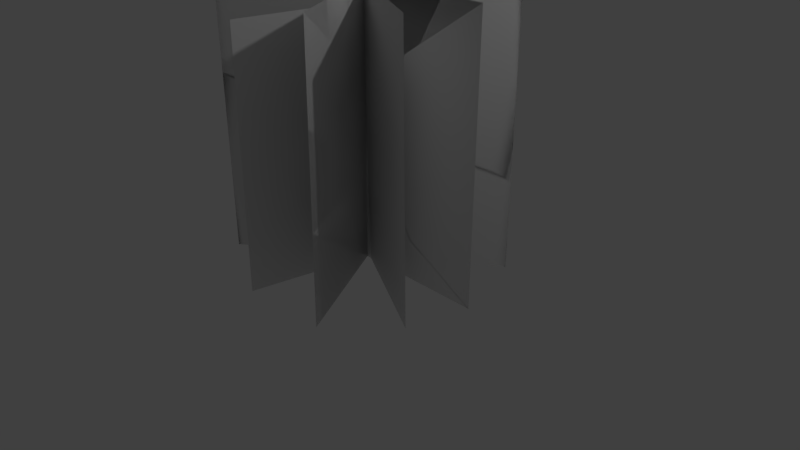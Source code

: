 # Source: SeaPlant01.blend  (saved by Blender 2.79.0; exported with 4.5.12 LTS)
import bpy
from mathutils import Matrix  # noqa: F401  (used for matrix-valued properties, if any)

bpy.ops.wm.read_factory_settings(use_empty=True)
scene = bpy.context.scene
scene.name = 'Scene'

# ---- collections
col_collection_1 = bpy.data.collections.new('Collection 1'); scene.collection.children.link(col_collection_1)

# ---- materials (node trees are filled in below, after node groups)
mat_seaplant01 = bpy.data.materials.new('SeaPlant01')
mat_seaplant01.alpha_threshold = 0.0
mat_seaplant01.use_transparent_shadow = False
mat_seaplant01.specular_color = (0.9, 0.9, 0.9)
mat_seaplant01.roughness = 0.5
mat_seaplant01.specular_intensity = 10.0

# ---- material node trees

# ---- world
world_world = bpy.data.worlds.new('World'); scene.world = world_world
world_world.color = (0.05088, 0.05088, 0.05088)
world_world.use_sun_shadow = False
world_world.sun_shadow_jitter_overblur = 0.0
world_world.cycles.sampling_method = 'MANUAL'

# ---- cameras
cam_camera = bpy.data.cameras.new('Camera')
cam_camera.clip_end = 100.0
cam_camera.lens = 35.0
cam_camera.sensor_width = 32.0
cam_camera.sensor_height = 18.0
cam_camera.ortho_scale = 7.314
cam_camera.dof.focus_distance = 0.0
cam_camera.dof.aperture_fstop = 128.0

# ---- lights
light_environmentambientlight = bpy.data.lights.new('EnvironmentAmbientLight', 'SUN')
light_environmentambientlight.color = (0.0, 0.0, 0.0)
light_environmentambientlight.transmission_factor = 0.0
light_environmentambientlight.angle = 0.1993
light_environmentambientlight.energy = 1.0
light_environmentambientlight.shadow_buffer_clip_start = 0.5
light_environmentambientlight.shadow_soft_size = 0.1
light_environmentambientlight.shadow_cascade_max_distance = 1000.0
light_lamp = bpy.data.lights.new('Lamp', 'POINT')
light_lamp.transmission_factor = 0.0
light_lamp.cutoff_distance = 30.0
light_lamp.energy = 100.0
light_lamp.shadow_buffer_clip_start = 1.001
light_lamp.shadow_soft_size = 0.1
light_lamp.shadow_maximum_resolution = 0.006
light_lamp.use_absolute_resolution = True

# ---- meshes
me_seaplantone128 = bpy.data.meshes.new('SeaPlantOne128')
me_seaplantone128.from_pydata([(16.78, 19.77, -10.11), (-16.78, -19.77, 10.11), (16.6, -19.59, -10.75), (-19.69, -19.69, 0.0), (19.69, 19.69, 0.0), (-19.69, 19.69, 0.0), (-14.24, -19.57, -11.62), (14.24, 16.77, 11.59), (-14.04, 16.97, -11.55), (2.228, -19.85, 19.39), (-2.228, 19.85, -19.39), (2.57, 19.51, 19.69), (-9.843, 19.53, 17.22), (9.843, -19.53, -17.22), (-9.544, -19.83, 17.05), (19.69, -19.69, 0.0), (9.544, 19.83, -17.05), (-2.57, -19.51, -19.69), (-16.6, 19.59, 10.75), (14.04, -19.77, 11.52), (-16.72, -6.652, 10.33), (0.09103, 19.68, 0.3174), (-0.1495, 19.68, 0.08719), (0.0, 19.69, 0.0), (-19.69, -6.562, 0.0), (19.69, 6.562, 0.0), (-19.69, 6.562, 0.0), (19.69, -6.562, 0.0), (0.0, -19.69, 0.0), (2.456, 6.391, 19.59)], [], [(2, 1, 20), (20, 21, 2), (24, 25, 4), (4, 23, 24), (7, 8, 6), (17, 9, 29), (29, 10, 17), (22, 12, 14), (14, 16, 22), (24, 27, 25), (14, 13, 16), (21, 20, 18), (7, 6, 19), (21, 0, 2), (23, 5, 26), (26, 24, 23), (28, 15, 27), (27, 24, 28), (3, 28, 24), (10, 29, 11)])
_uv = me_seaplantone128.uv_layers.new(name='geom-SeaPlantOne128-map1')
_uv.uv.foreach_set('vector', [0.0, 0.0, 1.0, 0.0, 1.0, 0.3333, 1.0, 0.3333, 0.5, 1.0, 0.0, 0.0, 0.0, 0.3333, 1.0, 0.6667, 1.0, 1.0, 1.0, 1.0, 0.5, 1.0, 0.0, 0.3333, 1.0, 1.0, 0.0, 1.0, 0.0, 0.0, 0.0, 0.0, 1.0, 0.0, 1.0, 0.6667, 1.0, 0.6667, 0.0, 1.0, 0.0, 0.0, 0.5, 1.0, 0.0, 1.0, 0.0, 0.0, 0.0, 0.0, 1.0, 1.0, 0.5, 1.0, 0.0, 0.3333, 1.0, 0.3333, 1.0, 0.6667, 0.0, 0.0, 1.0, 0.0, 1.0, 1.0, 0.5, 1.0, 1.0, 0.3333, 1.0, 1.0, 1.0, 1.0, 0.0, 0.0, 1.0, 0.0, 0.5, 1.0, 0.0, 1.0, 0.0, 0.0, 0.5, 1.0, 0.0, 1.0, 0.0, 0.6667, 0.0, 0.6667, 0.0, 0.3333, 0.5, 1.0, 0.5, 0.0, 1.0, 0.0, 1.0, 0.3333, 1.0, 0.3333, 0.0, 0.3333, 0.5, 0.0, 0.0, 0.0, 0.5, 0.0, 0.0, 0.3333, 0.0, 1.0, 1.0, 0.6667, 1.0, 1.0])
_ca = me_seaplantone128.color_attributes.new('geom-SeaPlantOne128-map0', 'BYTE_COLOR', 'CORNER')
_ca.data.foreach_set('color', [1.0, 1.0, 1.0, 1.0, 0.8796, 1.0, 0.8879, 1.0, 0.0, 1.0, 0.01298, 1.0, 0.0, 1.0, 0.01298, 1.0, 0.07619, 1.0, 0.1248, 1.0, 1.0, 1.0, 1.0, 1.0, 0.9911, 1.0, 0.9911, 1.0, 0.02122, 1.0, 0.05286, 1.0, 0.807, 1.0, 0.8308, 1.0, 0.807, 1.0, 0.8308, 1.0, 0.07619, 1.0, 0.1248, 1.0, 0.9911, 1.0, 0.9911, 1.0, 0.807, 1.0, 0.8308, 1.0, 0.7835, 1.0, 0.807, 1.0, 1.0, 1.0, 1.0, 1.0, 1.0, 1.0, 1.0, 1.0, 0.8796, 1.0, 0.8879, 1.0, 0.02122, 1.0, 0.05286, 1.0, 0.02122, 1.0, 0.05286, 1.0, 0.7835, 1.0, 0.807, 1.0, 1.0, 1.0, 1.0, 1.0, 0.07619, 1.0, 0.1248, 1.0, 0.7835, 1.0, 0.807, 1.0, 1.0, 1.0, 1.0, 1.0, 1.0, 1.0, 1.0, 1.0, 0.807, 1.0, 0.8308, 1.0, 0.07619, 1.0, 0.1248, 1.0, 0.9911, 1.0, 0.9911, 1.0, 0.0, 1.0, 0.01298, 1.0, 0.02122, 1.0, 0.05286, 1.0, 1.0, 1.0, 1.0, 1.0, 0.8796, 1.0, 0.8879, 1.0, 0.807, 1.0, 0.8308, 1.0, 0.07619, 1.0, 0.1248, 1.0, 0.0, 1.0, 0.01298, 1.0, 0.807, 1.0, 0.8308, 1.0, 0.807, 1.0, 0.8308, 1.0, 1.0, 1.0, 1.0, 1.0, 0.8796, 1.0, 0.8879, 1.0, 0.07619, 1.0, 0.1248, 1.0, 0.7835, 1.0, 0.807, 1.0, 1.0, 1.0, 1.0, 1.0, 0.07619, 1.0, 0.1248, 1.0, 0.7835, 1.0, 0.807, 1.0, 0.0, 1.0, 0.01298, 1.0, 0.0, 1.0, 0.01298, 1.0, 0.9911, 1.0, 0.9911, 1.0, 0.07619, 1.0, 0.1248, 1.0, 0.06663, 0.2502, 0.6172, 1.0, 0.8796, 1.0, 0.8879, 1.0, 0.0, 1.0, 0.01298, 1.0, 0.0, 1.0, 0.01298, 1.0, 0.9911, 1.0, 0.9911, 1.0, 0.06663, 0.2502, 0.6172, 1.0, 1.0, 1.0, 1.0, 1.0, 0.06663, 0.2502, 0.6172, 1.0, 0.9911, 1.0, 0.9911, 1.0, 0.7835, 1.0, 0.807, 1.0, 0.02122, 1.0, 0.05286, 1.0, 0.807, 1.0, 0.8308, 1.0])
me_seaplantone128.materials.append(mat_seaplant01)
me_seaplantone128.use_remesh_preserve_volume = False
me_seaplantone128.use_remesh_preserve_attributes = False
me_seaplantone128.use_mirror_vertex_groups = False
me_seaplantone128.update()
me_seaplantone256 = bpy.data.meshes.new('SeaPlantOne256')
me_seaplantone256.from_pydata([(-19.69, -19.69, 0.0), (0.0, -19.69, 0.0), (19.69, -19.69, 0.0), (-19.69, -6.562, 0.0), (0.0, -6.562, 0.0), (19.69, -6.562, 0.0), (-19.69, 6.562, 0.0), (0.0, 6.562, 0.0), (19.69, 6.562, 0.0), (-19.69, 19.69, 0.0), (0.0, 19.69, 0.0), (19.69, 19.69, 0.0), (-9.544, -19.83, 17.05), (0.1495, -19.68, -0.08719), (9.843, -19.53, -17.22), (-9.644, -6.711, 17.1), (0.04984, -6.561, -0.02906), (9.743, -6.412, -17.16), (-9.743, 6.412, 17.16), (-0.04984, 6.561, 0.02906), (9.644, 6.711, -17.1), (-9.843, 19.53, 17.22), (-0.1495, 19.68, 0.08719), (9.544, 19.83, -17.05), (-2.57, -19.51, -19.69), (-0.1705, -19.68, -0.1508), (2.228, -19.85, 19.39), (-2.456, -6.391, -19.59), (-0.05683, -6.561, -0.05028), (2.342, -6.732, 19.49), (-2.342, 6.732, -19.49), (0.05683, 6.561, 0.05028), (2.456, 6.391, 19.59), (-2.228, 19.85, -19.39), (0.1705, 19.68, 0.1508), (2.57, 19.51, 19.69), (16.6, -19.59, -10.75), (-0.09103, -19.68, -0.3175), (-16.78, -19.77, 10.11), (16.66, -6.47, -10.54), (-0.03034, -6.561, -0.1058), (-16.72, -6.652, 10.33), (16.72, 6.652, -10.33), (0.03034, 6.561, 0.1058), (-16.66, 6.47, 10.54), (16.78, 19.77, -10.11), (0.09103, 19.68, 0.3174), (-16.6, 19.59, 10.75), (-14.24, -19.57, -11.62), (-0.101, -19.67, -0.04825), (14.04, -19.77, 11.52), (-14.17, -7.388, -11.59), (-0.03366, -7.489, -0.02423), (14.11, -7.59, 11.55), (-14.11, 4.792, -11.57), (0.03365, 4.691, -0.000199), (14.17, 4.59, 11.57), (-14.04, 16.97, -11.55), (0.101, 16.87, 0.02383), (14.24, 16.77, 11.59)], [], [(0, 1, 4), (4, 3, 0), (1, 2, 5), (5, 4, 1), (3, 4, 7), (7, 6, 3), (4, 5, 8), (8, 7, 4), (6, 7, 10), (10, 9, 6), (7, 8, 11), (11, 10, 7), (12, 13, 16), (16, 15, 12), (13, 14, 17), (17, 16, 13), (15, 16, 19), (19, 18, 15), (16, 17, 20), (20, 19, 16), (18, 19, 22), (22, 21, 18), (19, 20, 23), (23, 22, 19), (24, 25, 28), (28, 27, 24), (25, 26, 29), (29, 28, 25), (27, 28, 31), (31, 30, 27), (28, 29, 32), (32, 31, 28), (30, 31, 34), (34, 33, 30), (31, 32, 35), (35, 34, 31), (36, 37, 40), (40, 39, 36), (37, 38, 41), (41, 40, 37), (39, 40, 43), (43, 42, 39), (40, 41, 44), (44, 43, 40), (42, 43, 46), (46, 45, 42), (43, 44, 47), (47, 46, 43), (48, 49, 52), (52, 51, 48), (49, 50, 53), (53, 52, 49), (51, 52, 55), (55, 54, 51), (52, 53, 56), (56, 55, 52), (54, 55, 58), (58, 57, 54), (55, 56, 59), (59, 58, 55)])
_uv = me_seaplantone256.uv_layers.new(name='geom-SeaPlantOne256-map1')
_uv.uv.foreach_set('vector', [0.0, 0.0, 0.5, 0.0, 0.5, 0.3333, 0.5, 0.3333, 0.0, 0.3333, 0.0, 0.0, 0.5, 0.0, 1.0, 0.0, 1.0, 0.3333, 1.0, 0.3333, 0.5, 0.3333, 0.5, 0.0, 0.0, 0.3333, 0.5, 0.3333, 0.5, 0.6667, 0.5, 0.6667, 0.0, 0.6667, 0.0, 0.3333, 0.5, 0.3333, 1.0, 0.3333, 1.0, 0.6667, 1.0, 0.6667, 0.5, 0.6667, 0.5, 0.3333, 0.0, 0.6667, 0.5, 0.6667, 0.5, 1.0, 0.5, 1.0, 0.0, 1.0, 0.0, 0.6667, 0.5, 0.6667, 1.0, 0.6667, 1.0, 1.0, 1.0, 1.0, 0.5, 1.0, 0.5, 0.6667, 0.0, 0.0, 0.5, 0.0, 0.5, 0.3333, 0.5, 0.3333, 0.0, 0.3333, 0.0, 0.0, 0.5, 0.0, 1.0, 0.0, 1.0, 0.3333, 1.0, 0.3333, 0.5, 0.3333, 0.5, 0.0, 0.0, 0.3333, 0.5, 0.3333, 0.5, 0.6667, 0.5, 0.6667, 0.0, 0.6667, 0.0, 0.3333, 0.5, 0.3333, 1.0, 0.3333, 1.0, 0.6667, 1.0, 0.6667, 0.5, 0.6667, 0.5, 0.3333, 0.0, 0.6667, 0.5, 0.6667, 0.5, 1.0, 0.5, 1.0, 0.0, 1.0, 0.0, 0.6667, 0.5, 0.6667, 1.0, 0.6667, 1.0, 1.0, 1.0, 1.0, 0.5, 1.0, 0.5, 0.6667, 0.0, 0.0, 0.5, 0.0, 0.5, 0.3333, 0.5, 0.3333, 0.0, 0.3333, 0.0, 0.0, 0.5, 0.0, 1.0, 0.0, 1.0, 0.3333, 1.0, 0.3333, 0.5, 0.3333, 0.5, 0.0, 0.0, 0.3333, 0.5, 0.3333, 0.5, 0.6667, 0.5, 0.6667, 0.0, 0.6667, 0.0, 0.3333, 0.5, 0.3333, 1.0, 0.3333, 1.0, 0.6667, 1.0, 0.6667, 0.5, 0.6667, 0.5, 0.3333, 0.0, 0.6667, 0.5, 0.6667, 0.5, 1.0, 0.5, 1.0, 0.0, 1.0, 0.0, 0.6667, 0.5, 0.6667, 1.0, 0.6667, 1.0, 1.0, 1.0, 1.0, 0.5, 1.0, 0.5, 0.6667, 0.0, 0.0, 0.5, 0.0, 0.5, 0.3333, 0.5, 0.3333, 0.0, 0.3333, 0.0, 0.0, 0.5, 0.0, 1.0, 0.0, 1.0, 0.3333, 1.0, 0.3333, 0.5, 0.3333, 0.5, 0.0, 0.0, 0.3333, 0.5, 0.3333, 0.5, 0.6667, 0.5, 0.6667, 0.0, 0.6667, 0.0, 0.3333, 0.5, 0.3333, 1.0, 0.3333, 1.0, 0.6667, 1.0, 0.6667, 0.5, 0.6667, 0.5, 0.3333, 0.0, 0.6667, 0.5, 0.6667, 0.5, 1.0, 0.5, 1.0, 0.0, 1.0, 0.0, 0.6667, 0.5, 0.6667, 1.0, 0.6667, 1.0, 1.0, 1.0, 1.0, 0.5, 1.0, 0.5, 0.6667, 0.0, 0.0, 0.5, 0.0, 0.5, 0.3333, 0.5, 0.3333, 0.0, 0.3333, 0.0, 0.0, 0.5, 0.0, 1.0, 0.0, 1.0, 0.3333, 1.0, 0.3333, 0.5, 0.3333, 0.5, 0.0, 0.0, 0.3333, 0.5, 0.3333, 0.5, 0.6667, 0.5, 0.6667, 0.0, 0.6667, 0.0, 0.3333, 0.5, 0.3333, 1.0, 0.3333, 1.0, 0.6667, 1.0, 0.6667, 0.5, 0.6667, 0.5, 0.3333, 0.0, 0.6667, 0.5, 0.6667, 0.5, 1.0, 0.5, 1.0, 0.0, 1.0, 0.0, 0.6667, 0.5, 0.6667, 1.0, 0.6667, 1.0, 1.0, 1.0, 1.0, 0.5, 1.0, 0.5, 0.6667])
_ca = me_seaplantone256.color_attributes.new('geom-SeaPlantOne256-map0', 'BYTE_COLOR', 'CORNER')
_ca.data.foreach_set('color', [1.0, 1.0, 1.0, 1.0, 0.06663, 0.2502, 0.6172, 1.0, 0.06848, 0.2423, 0.6376, 1.0, 0.06848, 0.2423, 0.6376, 1.0, 0.9911, 1.0, 0.9911, 1.0, 1.0, 1.0, 1.0, 1.0, 0.06663, 0.2502, 0.6172, 1.0, 0.8796, 1.0, 0.8879, 1.0, 0.0, 1.0, 0.01298, 1.0, 0.0, 1.0, 0.01298, 1.0, 0.06848, 0.2423, 0.6376, 1.0, 0.06663, 0.2502, 0.6172, 1.0, 0.9911, 1.0, 0.9911, 1.0, 0.06848, 0.2423, 0.6376, 1.0, 0.1356, 0.4508, 0.5333, 1.0, 0.1356, 0.4508, 0.5333, 1.0, 0.0, 1.0, 0.01298, 1.0, 0.9911, 1.0, 0.9911, 1.0, 0.06848, 0.2423, 0.6376, 1.0, 0.0, 1.0, 0.01298, 1.0, 0.02122, 1.0, 0.05286, 1.0, 0.02122, 1.0, 0.05286, 1.0, 0.1356, 0.4508, 0.5333, 1.0, 0.06848, 0.2423, 0.6376, 1.0, 0.0, 1.0, 0.01298, 1.0, 0.1356, 0.4508, 0.5333, 1.0, 0.07619, 1.0, 0.1248, 1.0, 0.07619, 1.0, 0.1248, 1.0, 0.7835, 1.0, 0.807, 1.0, 0.0, 1.0, 0.01298, 1.0, 0.1356, 0.4508, 0.5333, 1.0, 0.02122, 1.0, 0.05286, 1.0, 0.807, 1.0, 0.8308, 1.0, 0.807, 1.0, 0.8308, 1.0, 0.07619, 1.0, 0.1248, 1.0, 0.1356, 0.4508, 0.5333, 1.0, 1.0, 1.0, 1.0, 1.0, 0.06663, 0.2502, 0.6172, 1.0, 0.06848, 0.2423, 0.6376, 1.0, 0.06848, 0.2423, 0.6376, 1.0, 0.9911, 1.0, 0.9911, 1.0, 1.0, 1.0, 1.0, 1.0, 0.06663, 0.2502, 0.6172, 1.0, 0.8796, 1.0, 0.8879, 1.0, 0.0, 1.0, 0.01298, 1.0, 0.0, 1.0, 0.01298, 1.0, 0.06848, 0.2423, 0.6376, 1.0, 0.06663, 0.2502, 0.6172, 1.0, 0.9911, 1.0, 0.9911, 1.0, 0.06848, 0.2423, 0.6376, 1.0, 0.1356, 0.4508, 0.5333, 1.0, 0.1356, 0.4508, 0.5333, 1.0, 0.0, 1.0, 0.01298, 1.0, 0.9911, 1.0, 0.9911, 1.0, 0.06848, 0.2423, 0.6376, 1.0, 0.0, 1.0, 0.01298, 1.0, 0.02122, 1.0, 0.05286, 1.0, 0.02122, 1.0, 0.05286, 1.0, 0.1356, 0.4508, 0.5333, 1.0, 0.06848, 0.2423, 0.6376, 1.0, 0.0, 1.0, 0.01298, 1.0, 0.1356, 0.4508, 0.5333, 1.0, 0.07619, 1.0, 0.1248, 1.0, 0.07619, 1.0, 0.1248, 1.0, 0.7835, 1.0, 0.807, 1.0, 0.0, 1.0, 0.01298, 1.0, 0.1356, 0.4508, 0.5333, 1.0, 0.02122, 1.0, 0.05286, 1.0, 0.807, 1.0, 0.8308, 1.0, 0.807, 1.0, 0.8308, 1.0, 0.07619, 1.0, 0.1248, 1.0, 0.1356, 0.4508, 0.5333, 1.0, 1.0, 1.0, 1.0, 1.0, 0.06663, 0.2502, 0.6172, 1.0, 0.06848, 0.2423, 0.6376, 1.0, 0.06848, 0.2423, 0.6376, 1.0, 0.9911, 1.0, 0.9911, 1.0, 1.0, 1.0, 1.0, 1.0, 0.06663, 0.2502, 0.6172, 1.0, 0.8796, 1.0, 0.8879, 1.0, 0.0, 1.0, 0.01298, 1.0, 0.0, 1.0, 0.01298, 1.0, 0.06848, 0.2423, 0.6376, 1.0, 0.06663, 0.2502, 0.6172, 1.0, 0.9911, 1.0, 0.9911, 1.0, 0.06848, 0.2423, 0.6376, 1.0, 0.1356, 0.4508, 0.5333, 1.0, 0.1356, 0.4508, 0.5333, 1.0, 0.0, 1.0, 0.01298, 1.0, 0.9911, 1.0, 0.9911, 1.0, 0.06848, 0.2423, 0.6376, 1.0, 0.0, 1.0, 0.01298, 1.0, 0.02122, 1.0, 0.05286, 1.0, 0.02122, 1.0, 0.05286, 1.0, 0.1356, 0.4508, 0.5333, 1.0, 0.06848, 0.2423, 0.6376, 1.0, 0.0, 1.0, 0.01298, 1.0, 0.1356, 0.4508, 0.5333, 1.0, 0.07619, 1.0, 0.1248, 1.0, 0.07619, 1.0, 0.1248, 1.0, 0.7835, 1.0, 0.807, 1.0, 0.0, 1.0, 0.01298, 1.0, 0.1356, 0.4508, 0.5333, 1.0, 0.02122, 1.0, 0.05286, 1.0, 0.807, 1.0, 0.8308, 1.0, 0.807, 1.0, 0.8308, 1.0, 0.07619, 1.0, 0.1248, 1.0, 0.1356, 0.4508, 0.5333, 1.0, 1.0, 1.0, 1.0, 1.0, 0.06663, 0.2502, 0.6172, 1.0, 0.06848, 0.2423, 0.6376, 1.0, 0.06848, 0.2423, 0.6376, 1.0, 0.9911, 1.0, 0.9911, 1.0, 1.0, 1.0, 1.0, 1.0, 0.06663, 0.2502, 0.6172, 1.0, 0.8796, 1.0, 0.8879, 1.0, 0.0, 1.0, 0.01298, 1.0, 0.0, 1.0, 0.01298, 1.0, 0.06848, 0.2423, 0.6376, 1.0, 0.06663, 0.2502, 0.6172, 1.0, 0.9911, 1.0, 0.9911, 1.0, 0.06848, 0.2423, 0.6376, 1.0, 0.1356, 0.4508, 0.5333, 1.0, 0.1356, 0.4508, 0.5333, 1.0, 0.0, 1.0, 0.01298, 1.0, 0.9911, 1.0, 0.9911, 1.0, 0.06848, 0.2423, 0.6376, 1.0, 0.0, 1.0, 0.01298, 1.0, 0.02122, 1.0, 0.05286, 1.0, 0.02122, 1.0, 0.05286, 1.0, 0.1356, 0.4508, 0.5333, 1.0, 0.06848, 0.2423, 0.6376, 1.0, 0.0, 1.0, 0.01298, 1.0, 0.1356, 0.4508, 0.5333, 1.0, 0.07619, 1.0, 0.1248, 1.0, 0.07619, 1.0, 0.1248, 1.0, 0.7835, 1.0, 0.807, 1.0, 0.0, 1.0, 0.01298, 1.0, 0.1356, 0.4508, 0.5333, 1.0, 0.02122, 1.0, 0.05286, 1.0, 0.807, 1.0, 0.8308, 1.0, 0.807, 1.0, 0.8308, 1.0, 0.07619, 1.0, 0.1248, 1.0, 0.1356, 0.4508, 0.5333, 1.0, 1.0, 1.0, 1.0, 1.0, 0.06663, 0.2502, 0.6172, 1.0, 0.06848, 0.2423, 0.6376, 1.0, 0.06848, 0.2423, 0.6376, 1.0, 0.9911, 1.0, 0.9911, 1.0, 1.0, 1.0, 1.0, 1.0, 0.06663, 0.2502, 0.6172, 1.0, 0.8796, 1.0, 0.8879, 1.0, 0.0, 1.0, 0.01298, 1.0, 0.0, 1.0, 0.01298, 1.0, 0.06848, 0.2423, 0.6376, 1.0, 0.06663, 0.2502, 0.6172, 1.0, 0.9911, 1.0, 0.9911, 1.0, 0.06848, 0.2423, 0.6376, 1.0, 0.1356, 0.4508, 0.5333, 1.0, 0.1356, 0.4508, 0.5333, 1.0, 0.0, 1.0, 0.01298, 1.0, 0.9911, 1.0, 0.9911, 1.0, 0.06848, 0.2423, 0.6376, 1.0, 0.0, 1.0, 0.01298, 1.0, 0.02122, 1.0, 0.05286, 1.0, 0.02122, 1.0, 0.05286, 1.0, 0.1356, 0.4508, 0.5333, 1.0, 0.06848, 0.2423, 0.6376, 1.0, 0.0, 1.0, 0.01298, 1.0, 0.1356, 0.4508, 0.5333, 1.0, 0.07619, 1.0, 0.1248, 1.0, 0.07619, 1.0, 0.1248, 1.0, 0.7835, 1.0, 0.807, 1.0, 0.0, 1.0, 0.01298, 1.0, 0.1356, 0.4508, 0.5333, 1.0, 0.02122, 1.0, 0.05286, 1.0, 0.807, 1.0, 0.8308, 1.0, 0.807, 1.0, 0.8308, 1.0, 0.07619, 1.0, 0.1248, 1.0, 0.1356, 0.4508, 0.5333, 1.0])
me_seaplantone256.materials.append(mat_seaplant01)
me_seaplantone256.use_remesh_preserve_volume = False
me_seaplantone256.use_remesh_preserve_attributes = False
me_seaplantone256.use_mirror_vertex_groups = False
me_seaplantone256.update()

# ---- objects
ob_base01 = bpy.data.objects.new('Base01', None)
ob_bb__detail64 = bpy.data.objects.new('BB__detail64', None)
ob_detail128 = bpy.data.objects.new('detail128', None)
ob_detail256 = bpy.data.objects.new('detail256', None)
ob_start01 = bpy.data.objects.new('Start01', None)
ob_seaplantone128 = bpy.data.objects.new('SeaPlantOne128', None)
ob_untitled_001 = bpy.data.objects.new('Untitled.001', me_seaplantone128)
ob_seaplantone256 = bpy.data.objects.new('SeaPlantOne256', None)
ob_untitled = bpy.data.objects.new('Untitled', me_seaplantone256)
ob_environmentambientlight = bpy.data.objects.new('EnvironmentAmbientLight', light_environmentambientlight)
ob_lamp = bpy.data.objects.new('Lamp', light_lamp)
ob_camera = bpy.data.objects.new('Camera', cam_camera)

# ---- transforms, parenting, visibility, modifiers, constraints
ob_base01.location = (-0.005893, -0.01768, 0.0)
ob_base01.scale = (0.0254, 0.0254, 0.0254)
ob_base01.empty_image_offset = (0.0, 0.0)
ob_base01.lineart.crease_threshold = 0.0
ob_bb__detail64.parent = ob_base01
ob_bb__detail64.location = (0.0, 0.0, 0.0)
ob_bb__detail64.empty_image_offset = (0.0, 0.0)
ob_bb__detail64.lineart.crease_threshold = 0.0
ob_detail128.parent = ob_base01
ob_detail128.location = (0.0, 0.0, 0.0)
ob_detail128.empty_image_offset = (0.0, 0.0)
ob_detail128.lineart.crease_threshold = 0.0
ob_detail256.parent = ob_base01
ob_detail256.location = (0.0, 0.0, 0.0)
ob_detail256.empty_image_offset = (0.0, 0.0)
ob_detail256.lineart.crease_threshold = 0.0
ob_start01.parent = ob_base01
ob_start01.location = (0.0, 0.0, 0.0)
ob_start01.empty_image_offset = (0.0, 0.0)
ob_start01.lineart.crease_threshold = 0.0
ob_seaplantone128.parent = ob_start01
ob_seaplantone128.location = (0.6961, 5.364e-07, -0.03449)
ob_seaplantone128.rotation_euler = (1.562, -7.454e-08, -1.056)
ob_seaplantone128.scale = (3.5, 3.5, 3.5)
ob_seaplantone128.empty_image_offset = (0.0, 0.0)
ob_seaplantone128.lineart.crease_threshold = 0.0
ob_untitled_001.parent = ob_seaplantone128
ob_untitled_001.location = (0.0, 19.48, 0.17)
ob_untitled_001.lineart.crease_threshold = 0.0
ob_seaplantone256.parent = ob_start01
ob_seaplantone256.location = (0.6961, 5.364e-07, -0.03449)
ob_seaplantone256.rotation_euler = (1.562, -7.454e-08, -1.056)
ob_seaplantone256.scale = (3.5, 3.5, 3.5)
ob_seaplantone256.empty_image_offset = (0.0, 0.0)
ob_seaplantone256.lineart.crease_threshold = 0.0
ob_untitled.parent = ob_seaplantone256
ob_untitled.location = (0.0, 19.48, 0.17)
ob_untitled.lineart.crease_threshold = 0.0
ob_environmentambientlight.location = (0.0, 0.0, 0.0)
ob_environmentambientlight.scale = (0.0254, 0.0254, 0.0254)
ob_environmentambientlight.lineart.crease_threshold = 0.0
ob_lamp.location = (4.076, 1.005, 5.904)
ob_lamp.rotation_euler = (0.6503, 0.05522, 1.866)
ob_lamp.lock_rotations_4d = False
ob_lamp.empty_display_type = 'ARROWS'
ob_lamp.color = (0.0, 0.0, 0.0, 0.0)
ob_lamp.lineart.crease_threshold = 0.0
ob_camera.location = (7.481, -6.508, 5.344)
ob_camera.rotation_euler = (1.109, 0.0, 0.8149)
ob_camera.lock_rotations_4d = False
ob_camera.empty_display_type = 'ARROWS'
ob_camera.color = (0.0, 0.0, 0.0, 0.0)
ob_camera.display_type = 'WIRE'
ob_camera.lineart.crease_threshold = 0.0

# ---- collection membership
col_collection_1.objects.link(ob_base01)
col_collection_1.objects.link(ob_bb__detail64)
col_collection_1.objects.link(ob_detail128)
col_collection_1.objects.link(ob_detail256)
col_collection_1.objects.link(ob_start01)
col_collection_1.objects.link(ob_seaplantone128)
col_collection_1.objects.link(ob_untitled_001)
col_collection_1.objects.link(ob_seaplantone256)
col_collection_1.objects.link(ob_untitled)
col_collection_1.objects.link(ob_environmentambientlight)
col_collection_1.objects.link(ob_lamp)
col_collection_1.objects.link(ob_camera)

# ---- scene / render settings (as saved in the file)
scene.camera = ob_camera
scene.frame_start = 1; scene.frame_end = 250; scene.frame_set(1)
scene.render.engine = 'BLENDER_EEVEE_NEXT'
scene.render.resolution_percentage = 50
scene.render.dither_intensity = 0.0
scene.cycles.use_denoising = False
scene.cycles.samples = 128
scene.cycles.sampling_pattern = 'TABULATED_SOBOL'
scene.cycles.use_adaptive_sampling = False
scene.cycles.use_light_tree = False
scene.cycles.blur_glossy = 0.0
scene.cycles.sample_clamp_indirect = 0.0
scene.view_settings.view_transform = 'Standard'
bpy.context.view_layer.update()
